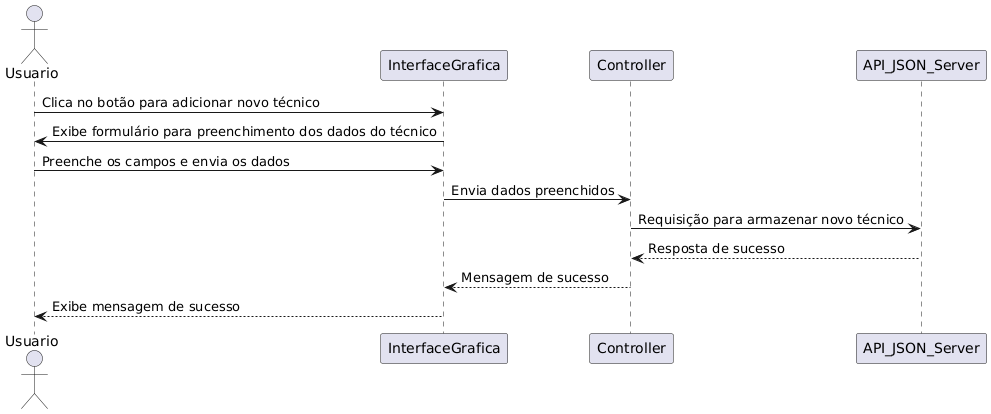

The diagram above was rendered by PlantUML. Its source (embedded in the PNG):
@startuml
actor Usuario

Usuario -> InterfaceGrafica: Clica no botão para adicionar novo técnico
InterfaceGrafica -> Usuario: Exibe formulário para preenchimento dos dados do técnico
Usuario -> InterfaceGrafica: Preenche os campos e envia os dados
InterfaceGrafica -> Controller: Envia dados preenchidos
Controller -> API_JSON_Server: Requisição para armazenar novo técnico
API_JSON_Server --> Controller: Resposta de sucesso
Controller --> InterfaceGrafica: Mensagem de sucesso
InterfaceGrafica --> Usuario: Exibe mensagem de sucesso
@enduml